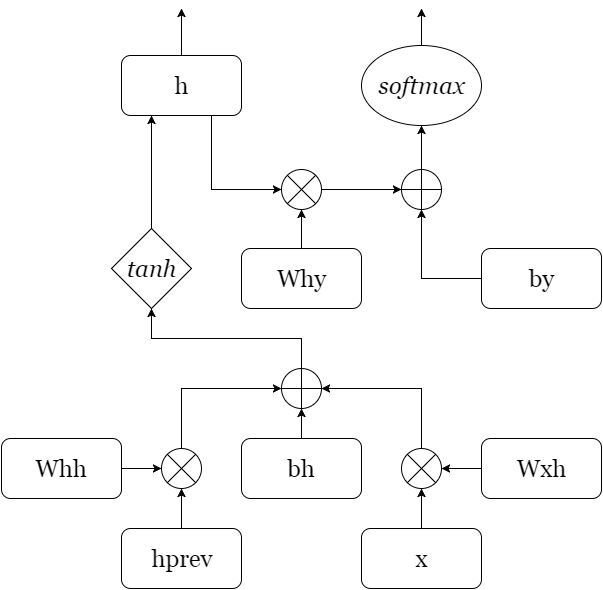

The diagram above was exported from draw.io. Its source (the exported page's mxGraphModel, read from the mxfile embedded in the PNG):
<mxGraphModel dx="1050" dy="541" grid="1" gridSize="10" guides="1" tooltips="1" connect="1" arrows="1" fold="1" page="1" pageScale="1" pageWidth="826" pageHeight="1169" background="#ffffff" math="0" shadow="0">
  <root>
    <mxCell id="0" />
    <mxCell id="1" parent="0" />
    <mxCell id="55" style="edgeStyle=orthogonalEdgeStyle;rounded=0;html=1;exitX=0.5;exitY=0;entryX=0;entryY=0.5;shadow=0;jettySize=auto;orthogonalLoop=1;fontSize=24;" edge="1" parent="1" source="2" target="3">
      <mxGeometry relative="1" as="geometry" />
    </mxCell>
    <mxCell id="2" value="" style="shape=sumEllipse;perimeter=ellipsePerimeter;whiteSpace=wrap;html=1;shadow=0;fontSize=24;align=center;" vertex="1" parent="1">
      <mxGeometry x="200" y="720" width="40" height="40" as="geometry" />
    </mxCell>
    <mxCell id="67" style="edgeStyle=orthogonalEdgeStyle;rounded=0;html=1;exitX=0.5;exitY=0;entryX=0.5;entryY=1;shadow=0;jettySize=auto;orthogonalLoop=1;fontSize=24;" edge="1" parent="1" source="3" target="22">
      <mxGeometry relative="1" as="geometry" />
    </mxCell>
    <mxCell id="3" value="" style="shape=orEllipse;perimeter=ellipsePerimeter;whiteSpace=wrap;html=1;shadow=0;fontSize=24;align=center;" vertex="1" parent="1">
      <mxGeometry x="320" y="640" width="40" height="40" as="geometry" />
    </mxCell>
    <mxCell id="51" style="edgeStyle=orthogonalEdgeStyle;rounded=0;html=1;exitX=0.5;exitY=0;entryX=0.5;entryY=1;shadow=0;jettySize=auto;orthogonalLoop=1;fontSize=24;" edge="1" parent="1" source="6" target="2">
      <mxGeometry relative="1" as="geometry" />
    </mxCell>
    <mxCell id="6" value="&lt;font face=&quot;Georgia&quot;&gt;hprev&lt;/font&gt;" style="rounded=1;whiteSpace=wrap;html=1;shadow=0;fontSize=24;align=center;" vertex="1" parent="1">
      <mxGeometry x="160" y="800" width="120" height="60" as="geometry" />
    </mxCell>
    <mxCell id="50" style="edgeStyle=orthogonalEdgeStyle;rounded=0;html=1;exitX=1;exitY=0.5;entryX=0;entryY=0.5;shadow=0;jettySize=auto;orthogonalLoop=1;fontSize=24;" edge="1" parent="1" source="9" target="2">
      <mxGeometry relative="1" as="geometry" />
    </mxCell>
    <mxCell id="9" value="&lt;font face=&quot;Georgia&quot;&gt;Whh&lt;/font&gt;" style="rounded=1;whiteSpace=wrap;html=1;shadow=0;fontSize=24;align=center;" vertex="1" parent="1">
      <mxGeometry x="40" y="710" width="120" height="60" as="geometry" />
    </mxCell>
    <mxCell id="52" style="edgeStyle=orthogonalEdgeStyle;rounded=0;html=1;exitX=0.5;exitY=0;entryX=0.5;entryY=1;shadow=0;jettySize=auto;orthogonalLoop=1;fontSize=24;" edge="1" parent="1" source="11" target="12">
      <mxGeometry relative="1" as="geometry" />
    </mxCell>
    <mxCell id="11" value="&lt;font face=&quot;Georgia&quot;&gt;x&lt;/font&gt;" style="rounded=1;whiteSpace=wrap;html=1;shadow=0;fontSize=24;align=center;" vertex="1" parent="1">
      <mxGeometry x="400" y="800" width="120" height="60" as="geometry" />
    </mxCell>
    <mxCell id="56" style="edgeStyle=orthogonalEdgeStyle;rounded=0;html=1;exitX=0.5;exitY=0;entryX=1;entryY=0.5;shadow=0;jettySize=auto;orthogonalLoop=1;fontSize=24;" edge="1" parent="1" source="12" target="3">
      <mxGeometry relative="1" as="geometry" />
    </mxCell>
    <mxCell id="12" value="" style="shape=sumEllipse;perimeter=ellipsePerimeter;whiteSpace=wrap;html=1;shadow=0;fontSize=24;align=center;" vertex="1" parent="1">
      <mxGeometry x="440" y="720" width="40" height="40" as="geometry" />
    </mxCell>
    <mxCell id="53" style="edgeStyle=orthogonalEdgeStyle;rounded=0;html=1;exitX=0;exitY=0.5;entryX=1;entryY=0.5;shadow=0;jettySize=auto;orthogonalLoop=1;fontSize=24;" edge="1" parent="1" source="14" target="12">
      <mxGeometry relative="1" as="geometry" />
    </mxCell>
    <mxCell id="14" value="&lt;font face=&quot;Georgia&quot;&gt;Wxh&lt;/font&gt;" style="rounded=1;whiteSpace=wrap;html=1;shadow=0;fontSize=24;align=center;" vertex="1" parent="1">
      <mxGeometry x="520" y="710" width="120" height="60" as="geometry" />
    </mxCell>
    <mxCell id="54" style="edgeStyle=orthogonalEdgeStyle;rounded=0;html=1;exitX=0.5;exitY=0;entryX=0.5;entryY=1;shadow=0;jettySize=auto;orthogonalLoop=1;fontSize=24;" edge="1" parent="1" source="19" target="3">
      <mxGeometry relative="1" as="geometry" />
    </mxCell>
    <mxCell id="19" value="&lt;font face=&quot;Georgia&quot;&gt;bh&lt;/font&gt;" style="rounded=1;whiteSpace=wrap;html=1;shadow=0;fontSize=24;align=center;" vertex="1" parent="1">
      <mxGeometry x="280" y="710" width="120" height="60" as="geometry" />
    </mxCell>
    <mxCell id="68" style="edgeStyle=orthogonalEdgeStyle;rounded=0;html=1;exitX=0.5;exitY=0;entryX=0.25;entryY=1;shadow=0;jettySize=auto;orthogonalLoop=1;fontSize=24;" edge="1" parent="1" source="22" target="38">
      <mxGeometry relative="1" as="geometry" />
    </mxCell>
    <mxCell id="22" value="&lt;font face=&quot;Georgia&quot;&gt;&lt;i&gt;tanh&lt;/i&gt;&lt;/font&gt;" style="rhombus;whiteSpace=wrap;html=1;shadow=0;fontSize=24;align=center;" vertex="1" parent="1">
      <mxGeometry x="150" y="500" width="80" height="80" as="geometry" />
    </mxCell>
    <mxCell id="69" style="edgeStyle=orthogonalEdgeStyle;rounded=0;html=1;exitX=1;exitY=0.5;entryX=0;entryY=0.5;shadow=0;jettySize=auto;orthogonalLoop=1;fontSize=24;" edge="1" parent="1" source="24" target="29">
      <mxGeometry relative="1" as="geometry" />
    </mxCell>
    <mxCell id="24" value="" style="shape=sumEllipse;perimeter=ellipsePerimeter;whiteSpace=wrap;html=1;shadow=0;fontSize=24;align=center;" vertex="1" parent="1">
      <mxGeometry x="320" y="441" width="40" height="40" as="geometry" />
    </mxCell>
    <mxCell id="61" style="edgeStyle=orthogonalEdgeStyle;rounded=0;html=1;exitX=0.5;exitY=0;entryX=0.5;entryY=1;shadow=0;jettySize=auto;orthogonalLoop=1;fontSize=24;" edge="1" parent="1" source="25" target="24">
      <mxGeometry relative="1" as="geometry" />
    </mxCell>
    <mxCell id="25" value="&lt;font face=&quot;Georgia&quot;&gt;Why&lt;/font&gt;" style="rounded=1;whiteSpace=wrap;html=1;shadow=0;fontSize=24;align=center;" vertex="1" parent="1">
      <mxGeometry x="280" y="520" width="120" height="60" as="geometry" />
    </mxCell>
    <mxCell id="64" style="edgeStyle=orthogonalEdgeStyle;rounded=0;html=1;exitX=0.5;exitY=0;entryX=0.5;entryY=1;shadow=0;jettySize=auto;orthogonalLoop=1;fontSize=24;" edge="1" parent="1" source="29" target="33">
      <mxGeometry relative="1" as="geometry" />
    </mxCell>
    <mxCell id="29" value="" style="shape=orEllipse;perimeter=ellipsePerimeter;whiteSpace=wrap;html=1;shadow=0;fontSize=24;align=center;" vertex="1" parent="1">
      <mxGeometry x="440" y="441" width="40" height="40" as="geometry" />
    </mxCell>
    <mxCell id="72" style="edgeStyle=orthogonalEdgeStyle;rounded=0;html=1;exitX=0;exitY=0.5;entryX=0.5;entryY=1;shadow=0;jettySize=auto;orthogonalLoop=1;fontSize=24;" edge="1" parent="1" source="30" target="29">
      <mxGeometry relative="1" as="geometry" />
    </mxCell>
    <mxCell id="30" value="&lt;font face=&quot;Georgia&quot;&gt;by&lt;/font&gt;" style="rounded=1;whiteSpace=wrap;html=1;shadow=0;fontSize=24;align=center;" vertex="1" parent="1">
      <mxGeometry x="520" y="520" width="120" height="60" as="geometry" />
    </mxCell>
    <mxCell id="66" style="edgeStyle=orthogonalEdgeStyle;rounded=0;html=1;exitX=0.5;exitY=0;shadow=0;jettySize=auto;orthogonalLoop=1;fontSize=24;" edge="1" parent="1" source="33">
      <mxGeometry relative="1" as="geometry">
        <mxPoint x="460" y="280" as="targetPoint" />
      </mxGeometry>
    </mxCell>
    <mxCell id="33" value="&lt;i&gt;&lt;font face=&quot;Georgia&quot;&gt;softmax&lt;/font&gt;&lt;/i&gt;" style="ellipse;whiteSpace=wrap;html=1;shadow=0;fontSize=24;align=center;labelBackgroundColor=#ffffff;" vertex="1" parent="1">
      <mxGeometry x="400" y="317" width="120" height="80" as="geometry" />
    </mxCell>
    <mxCell id="65" style="edgeStyle=orthogonalEdgeStyle;rounded=0;html=1;exitX=0.5;exitY=0;shadow=0;jettySize=auto;orthogonalLoop=1;fontSize=24;" edge="1" parent="1" source="38">
      <mxGeometry relative="1" as="geometry">
        <mxPoint x="220" y="280" as="targetPoint" />
      </mxGeometry>
    </mxCell>
    <mxCell id="71" style="edgeStyle=orthogonalEdgeStyle;rounded=0;html=1;exitX=0.75;exitY=1;entryX=0;entryY=0.5;shadow=0;jettySize=auto;orthogonalLoop=1;fontSize=24;" edge="1" parent="1" source="38" target="24">
      <mxGeometry relative="1" as="geometry" />
    </mxCell>
    <mxCell id="38" value="&lt;font face=&quot;Georgia&quot;&gt;h&lt;/font&gt;" style="rounded=1;whiteSpace=wrap;html=1;shadow=0;fontSize=24;align=center;" vertex="1" parent="1">
      <mxGeometry x="160" y="327" width="120" height="60" as="geometry" />
    </mxCell>
  </root>
</mxGraphModel>